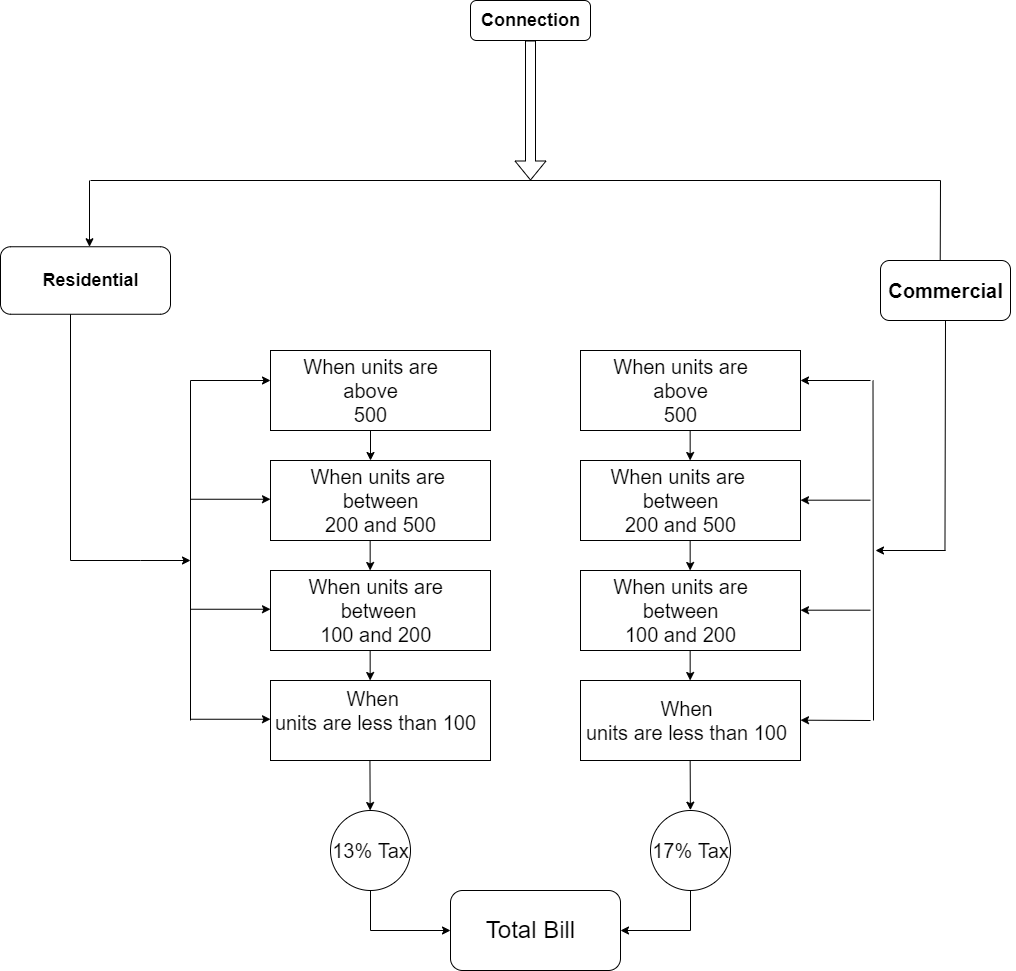

The diagram above was exported from draw.io. Its source (the exported page's mxGraphModel, read from the mxfile embedded in the PNG):
<mxGraphModel dx="2315" dy="949" grid="1" gridSize="10" guides="1" tooltips="1" connect="1" arrows="1" fold="1" page="1" pageScale="1" pageWidth="850" pageHeight="1100" math="0" shadow="0">
  <root>
    <mxCell id="0" />
    <mxCell id="1" parent="0" />
    <mxCell id="Dv8_3XR9UWrzCIt2ZpMO-1" value="" style="rounded=1;whiteSpace=wrap;html=1;fontStyle=1;fontFamily=Helvetica;" vertex="1" parent="1">
      <mxGeometry x="-60" y="30" width="120" height="40" as="geometry" />
    </mxCell>
    <mxCell id="Dv8_3XR9UWrzCIt2ZpMO-2" value="&lt;b&gt;&lt;font style=&quot;font-size: 18px;&quot;&gt;Connection&lt;/font&gt;&lt;/b&gt;" style="text;html=1;resizable=0;autosize=1;align=center;verticalAlign=middle;points=[];fillColor=none;strokeColor=none;rounded=0;fontFamily=Helvetica;" vertex="1" parent="1">
      <mxGeometry x="-60" y="30" width="120" height="40" as="geometry" />
    </mxCell>
    <mxCell id="Dv8_3XR9UWrzCIt2ZpMO-4" value="" style="endArrow=none;html=1;rounded=0;fontFamily=Helvetica;fontSize=18;fontStyle=1" edge="1" parent="1">
      <mxGeometry width="50" height="50" relative="1" as="geometry">
        <mxPoint x="-440" y="210" as="sourcePoint" />
        <mxPoint x="410" y="210" as="targetPoint" />
        <Array as="points" />
      </mxGeometry>
    </mxCell>
    <mxCell id="Dv8_3XR9UWrzCIt2ZpMO-6" value="" style="endArrow=classic;html=1;rounded=0;fontFamily=Helvetica;fontSize=18;entryX=0.462;entryY=0;entryDx=0;entryDy=0;entryPerimeter=0;" edge="1" parent="1" target="Dv8_3XR9UWrzCIt2ZpMO-12">
      <mxGeometry width="50" height="50" relative="1" as="geometry">
        <mxPoint x="410" y="210" as="sourcePoint" />
        <mxPoint x="410" y="270" as="targetPoint" />
      </mxGeometry>
    </mxCell>
    <mxCell id="Dv8_3XR9UWrzCIt2ZpMO-7" value="" style="rounded=1;whiteSpace=wrap;html=1;fontFamily=Helvetica;fontSize=18;" vertex="1" parent="1">
      <mxGeometry x="-530" y="276.25" width="170" height="67.5" as="geometry" />
    </mxCell>
    <mxCell id="Dv8_3XR9UWrzCIt2ZpMO-8" value="" style="rounded=1;whiteSpace=wrap;html=1;fontFamily=Helvetica;fontSize=18;" vertex="1" parent="1">
      <mxGeometry x="350" y="290" width="130" height="60" as="geometry" />
    </mxCell>
    <mxCell id="Dv8_3XR9UWrzCIt2ZpMO-11" value="&lt;b&gt;Residential&lt;/b&gt;" style="text;html=1;resizable=0;autosize=1;align=center;verticalAlign=middle;points=[];fillColor=none;strokeColor=none;rounded=0;fontFamily=Helvetica;fontSize=18;" vertex="1" parent="1">
      <mxGeometry x="-500" y="290" width="120" height="40" as="geometry" />
    </mxCell>
    <mxCell id="Dv8_3XR9UWrzCIt2ZpMO-12" value="Commercial" style="text;html=1;resizable=0;autosize=1;align=center;verticalAlign=middle;points=[];fillColor=none;strokeColor=none;rounded=0;fontFamily=Helvetica;fontSize=20;fontStyle=1" vertex="1" parent="1">
      <mxGeometry x="345" y="300" width="140" height="40" as="geometry" />
    </mxCell>
    <mxCell id="Dv8_3XR9UWrzCIt2ZpMO-17" value="" style="shape=flexArrow;endArrow=classic;html=1;rounded=0;fontFamily=Helvetica;fontSize=18;" edge="1" parent="1">
      <mxGeometry width="50" height="50" relative="1" as="geometry">
        <mxPoint y="70" as="sourcePoint" />
        <mxPoint y="210" as="targetPoint" />
      </mxGeometry>
    </mxCell>
    <mxCell id="Dv8_3XR9UWrzCIt2ZpMO-18" value="" style="endArrow=classic;html=1;rounded=0;fontFamily=Helvetica;fontSize=18;" edge="1" parent="1">
      <mxGeometry width="50" height="50" relative="1" as="geometry">
        <mxPoint x="-441" y="210" as="sourcePoint" />
        <mxPoint x="-441" y="276.25" as="targetPoint" />
      </mxGeometry>
    </mxCell>
    <mxCell id="Dv8_3XR9UWrzCIt2ZpMO-24" value="" style="endArrow=classic;html=1;rounded=0;fontFamily=Helvetica;fontSize=20;" edge="1" parent="1">
      <mxGeometry width="50" height="50" relative="1" as="geometry">
        <mxPoint x="-460" y="590" as="sourcePoint" />
        <mxPoint x="-340" y="590" as="targetPoint" />
        <Array as="points">
          <mxPoint x="-390" y="590" />
        </Array>
      </mxGeometry>
    </mxCell>
    <mxCell id="Dv8_3XR9UWrzCIt2ZpMO-25" value="" style="endArrow=none;html=1;rounded=0;fontFamily=Helvetica;fontSize=20;" edge="1" parent="1">
      <mxGeometry width="50" height="50" relative="1" as="geometry">
        <mxPoint x="-460" y="590" as="sourcePoint" />
        <mxPoint x="-460" y="343.75" as="targetPoint" />
      </mxGeometry>
    </mxCell>
    <mxCell id="Dv8_3XR9UWrzCIt2ZpMO-26" value="" style="rounded=0;whiteSpace=wrap;html=1;fontFamily=Helvetica;fontSize=20;" vertex="1" parent="1">
      <mxGeometry x="-260" y="380" width="220" height="80" as="geometry" />
    </mxCell>
    <mxCell id="Dv8_3XR9UWrzCIt2ZpMO-27" value="" style="rounded=0;whiteSpace=wrap;html=1;fontFamily=Helvetica;fontSize=20;" vertex="1" parent="1">
      <mxGeometry x="-260" y="380" width="220" height="80" as="geometry" />
    </mxCell>
    <mxCell id="Dv8_3XR9UWrzCIt2ZpMO-28" value="" style="rounded=0;whiteSpace=wrap;html=1;fontFamily=Helvetica;fontSize=20;" vertex="1" parent="1">
      <mxGeometry x="-260" y="490" width="220" height="80" as="geometry" />
    </mxCell>
    <mxCell id="Dv8_3XR9UWrzCIt2ZpMO-29" value="" style="rounded=0;whiteSpace=wrap;html=1;fontFamily=Helvetica;fontSize=20;" vertex="1" parent="1">
      <mxGeometry x="-260" y="600" width="220" height="80" as="geometry" />
    </mxCell>
    <mxCell id="Dv8_3XR9UWrzCIt2ZpMO-30" value="" style="rounded=0;whiteSpace=wrap;html=1;fontFamily=Helvetica;fontSize=20;" vertex="1" parent="1">
      <mxGeometry x="-260" y="710" width="220" height="80" as="geometry" />
    </mxCell>
    <mxCell id="Dv8_3XR9UWrzCIt2ZpMO-31" value="" style="endArrow=none;html=1;rounded=0;fontFamily=Helvetica;fontSize=20;" edge="1" parent="1">
      <mxGeometry width="50" height="50" relative="1" as="geometry">
        <mxPoint x="-340" y="750" as="sourcePoint" />
        <mxPoint x="-340" y="410" as="targetPoint" />
      </mxGeometry>
    </mxCell>
    <mxCell id="Dv8_3XR9UWrzCIt2ZpMO-32" value="" style="endArrow=classic;html=1;rounded=0;fontFamily=Helvetica;fontSize=20;" edge="1" parent="1">
      <mxGeometry width="50" height="50" relative="1" as="geometry">
        <mxPoint x="-340" y="410" as="sourcePoint" />
        <mxPoint x="-260" y="410" as="targetPoint" />
      </mxGeometry>
    </mxCell>
    <mxCell id="Dv8_3XR9UWrzCIt2ZpMO-33" value="" style="endArrow=classic;html=1;rounded=0;fontFamily=Helvetica;fontSize=20;" edge="1" parent="1">
      <mxGeometry width="50" height="50" relative="1" as="geometry">
        <mxPoint x="-340" y="528.75" as="sourcePoint" />
        <mxPoint x="-260" y="528.75" as="targetPoint" />
      </mxGeometry>
    </mxCell>
    <mxCell id="Dv8_3XR9UWrzCIt2ZpMO-34" value="" style="endArrow=classic;html=1;rounded=0;fontFamily=Helvetica;fontSize=20;" edge="1" parent="1">
      <mxGeometry width="50" height="50" relative="1" as="geometry">
        <mxPoint x="-340" y="638.75" as="sourcePoint" />
        <mxPoint x="-260" y="638.75" as="targetPoint" />
      </mxGeometry>
    </mxCell>
    <mxCell id="Dv8_3XR9UWrzCIt2ZpMO-35" value="" style="endArrow=classic;html=1;rounded=0;fontFamily=Helvetica;fontSize=20;" edge="1" parent="1">
      <mxGeometry width="50" height="50" relative="1" as="geometry">
        <mxPoint x="-340" y="748.75" as="sourcePoint" />
        <mxPoint x="-260" y="748.75" as="targetPoint" />
      </mxGeometry>
    </mxCell>
    <mxCell id="Dv8_3XR9UWrzCIt2ZpMO-36" value="" style="rounded=0;whiteSpace=wrap;html=1;fontFamily=Helvetica;fontSize=20;" vertex="1" parent="1">
      <mxGeometry x="50" y="380" width="220" height="80" as="geometry" />
    </mxCell>
    <mxCell id="Dv8_3XR9UWrzCIt2ZpMO-37" value="" style="rounded=0;whiteSpace=wrap;html=1;fontFamily=Helvetica;fontSize=20;" vertex="1" parent="1">
      <mxGeometry x="50" y="490" width="220" height="80" as="geometry" />
    </mxCell>
    <mxCell id="Dv8_3XR9UWrzCIt2ZpMO-38" value="" style="rounded=0;whiteSpace=wrap;html=1;fontFamily=Helvetica;fontSize=20;" vertex="1" parent="1">
      <mxGeometry x="50" y="600" width="220" height="80" as="geometry" />
    </mxCell>
    <mxCell id="Dv8_3XR9UWrzCIt2ZpMO-39" value="" style="rounded=0;whiteSpace=wrap;html=1;fontFamily=Helvetica;fontSize=20;" vertex="1" parent="1">
      <mxGeometry x="50" y="710" width="220" height="80" as="geometry" />
    </mxCell>
    <mxCell id="Dv8_3XR9UWrzCIt2ZpMO-40" value="" style="endArrow=none;html=1;rounded=0;fontFamily=Helvetica;fontSize=20;" edge="1" parent="1">
      <mxGeometry width="50" height="50" relative="1" as="geometry">
        <mxPoint x="343" y="750" as="sourcePoint" />
        <mxPoint x="342.5" y="410" as="targetPoint" />
      </mxGeometry>
    </mxCell>
    <mxCell id="Dv8_3XR9UWrzCIt2ZpMO-41" value="" style="endArrow=classic;html=1;rounded=0;fontFamily=Helvetica;fontSize=20;" edge="1" parent="1">
      <mxGeometry width="50" height="50" relative="1" as="geometry">
        <mxPoint x="340" y="410" as="sourcePoint" />
        <mxPoint x="270" y="410" as="targetPoint" />
      </mxGeometry>
    </mxCell>
    <mxCell id="Dv8_3XR9UWrzCIt2ZpMO-42" value="" style="endArrow=classic;html=1;rounded=0;fontFamily=Helvetica;fontSize=20;" edge="1" parent="1">
      <mxGeometry width="50" height="50" relative="1" as="geometry">
        <mxPoint x="340" y="529.69" as="sourcePoint" />
        <mxPoint x="270" y="529.69" as="targetPoint" />
      </mxGeometry>
    </mxCell>
    <mxCell id="Dv8_3XR9UWrzCIt2ZpMO-43" value="" style="endArrow=classic;html=1;rounded=0;fontFamily=Helvetica;fontSize=20;" edge="1" parent="1">
      <mxGeometry width="50" height="50" relative="1" as="geometry">
        <mxPoint x="340" y="639.69" as="sourcePoint" />
        <mxPoint x="270" y="639.69" as="targetPoint" />
      </mxGeometry>
    </mxCell>
    <mxCell id="Dv8_3XR9UWrzCIt2ZpMO-44" value="" style="endArrow=classic;html=1;rounded=0;fontFamily=Helvetica;fontSize=20;" edge="1" parent="1">
      <mxGeometry width="50" height="50" relative="1" as="geometry">
        <mxPoint x="340" y="750" as="sourcePoint" />
        <mxPoint x="270" y="749.69" as="targetPoint" />
      </mxGeometry>
    </mxCell>
    <mxCell id="Dv8_3XR9UWrzCIt2ZpMO-45" value="" style="endArrow=classic;html=1;rounded=0;fontFamily=Helvetica;fontSize=20;" edge="1" parent="1">
      <mxGeometry width="50" height="50" relative="1" as="geometry">
        <mxPoint x="415" y="580" as="sourcePoint" />
        <mxPoint x="345" y="580" as="targetPoint" />
      </mxGeometry>
    </mxCell>
    <mxCell id="Dv8_3XR9UWrzCIt2ZpMO-46" value="" style="endArrow=none;html=1;rounded=0;fontFamily=Helvetica;fontSize=20;entryX=0.5;entryY=1;entryDx=0;entryDy=0;" edge="1" parent="1" target="Dv8_3XR9UWrzCIt2ZpMO-8">
      <mxGeometry width="50" height="50" relative="1" as="geometry">
        <mxPoint x="414.47" y="580" as="sourcePoint" />
        <mxPoint x="414.47" y="460" as="targetPoint" />
      </mxGeometry>
    </mxCell>
    <mxCell id="Dv8_3XR9UWrzCIt2ZpMO-47" value="When&amp;nbsp;&lt;br&gt;units are less than 100" style="text;html=1;resizable=0;autosize=1;align=center;verticalAlign=middle;points=[];fillColor=none;strokeColor=none;rounded=0;fontFamily=Helvetica;fontSize=20;" vertex="1" parent="1">
      <mxGeometry x="-265" y="710" width="220" height="60" as="geometry" />
    </mxCell>
    <mxCell id="Dv8_3XR9UWrzCIt2ZpMO-49" value="&lt;div style=&quot;&quot;&gt;When&lt;/div&gt;&lt;div style=&quot;text-align: start;&quot;&gt;units are less than 100&lt;/div&gt;" style="text;html=1;resizable=0;autosize=1;align=center;verticalAlign=middle;points=[];fillColor=none;strokeColor=none;rounded=0;fontFamily=Helvetica;fontSize=20;" vertex="1" parent="1">
      <mxGeometry x="46" y="720" width="220" height="60" as="geometry" />
    </mxCell>
    <mxCell id="Dv8_3XR9UWrzCIt2ZpMO-53" value="When units are &lt;br&gt;between&lt;br&gt;100 and 200&amp;nbsp;" style="text;html=1;resizable=0;autosize=1;align=center;verticalAlign=middle;points=[];fillColor=none;strokeColor=none;rounded=0;fontFamily=Helvetica;fontSize=20;" vertex="1" parent="1">
      <mxGeometry x="-232" y="595" width="160" height="90" as="geometry" />
    </mxCell>
    <mxCell id="Dv8_3XR9UWrzCIt2ZpMO-54" value="When&amp;nbsp;units are&lt;br&gt;between&lt;br&gt;100 and 200" style="text;html=1;resizable=0;autosize=1;align=center;verticalAlign=middle;points=[];fillColor=none;strokeColor=none;rounded=0;fontFamily=Helvetica;fontSize=20;" vertex="1" parent="1">
      <mxGeometry x="70" y="595" width="160" height="90" as="geometry" />
    </mxCell>
    <mxCell id="Dv8_3XR9UWrzCIt2ZpMO-55" value="When units are&amp;nbsp;&lt;br&gt;between&lt;br&gt;200 and 500" style="text;html=1;resizable=0;autosize=1;align=center;verticalAlign=middle;points=[];fillColor=none;strokeColor=none;rounded=0;fontFamily=Helvetica;fontSize=20;" vertex="1" parent="1">
      <mxGeometry x="-230" y="485" width="160" height="90" as="geometry" />
    </mxCell>
    <mxCell id="Dv8_3XR9UWrzCIt2ZpMO-56" value="When units are&amp;nbsp;&lt;br&gt;between&lt;br&gt;200 and 500" style="text;html=1;resizable=0;autosize=1;align=center;verticalAlign=middle;points=[];fillColor=none;strokeColor=none;rounded=0;fontFamily=Helvetica;fontSize=20;" vertex="1" parent="1">
      <mxGeometry x="70" y="485" width="160" height="90" as="geometry" />
    </mxCell>
    <mxCell id="Dv8_3XR9UWrzCIt2ZpMO-57" value="When units are&lt;br&gt;above&lt;br&gt;500" style="text;html=1;resizable=0;autosize=1;align=center;verticalAlign=middle;points=[];fillColor=none;strokeColor=none;rounded=0;fontFamily=Helvetica;fontSize=20;" vertex="1" parent="1">
      <mxGeometry x="-240" y="375" width="160" height="90" as="geometry" />
    </mxCell>
    <mxCell id="Dv8_3XR9UWrzCIt2ZpMO-59" value="When units are&lt;br&gt;above&lt;br&gt;500" style="text;html=1;resizable=0;autosize=1;align=center;verticalAlign=middle;points=[];fillColor=none;strokeColor=none;rounded=0;fontFamily=Helvetica;fontSize=20;" vertex="1" parent="1">
      <mxGeometry x="70" y="375" width="160" height="90" as="geometry" />
    </mxCell>
    <mxCell id="Dv8_3XR9UWrzCIt2ZpMO-60" value="" style="endArrow=classic;html=1;rounded=0;fontFamily=Helvetica;fontSize=20;" edge="1" parent="1">
      <mxGeometry width="50" height="50" relative="1" as="geometry">
        <mxPoint x="-160" y="460" as="sourcePoint" />
        <mxPoint x="-160" y="490" as="targetPoint" />
      </mxGeometry>
    </mxCell>
    <mxCell id="Dv8_3XR9UWrzCIt2ZpMO-61" value="" style="endArrow=classic;html=1;rounded=0;fontFamily=Helvetica;fontSize=20;" edge="1" parent="1">
      <mxGeometry width="50" height="50" relative="1" as="geometry">
        <mxPoint x="-160.34" y="570" as="sourcePoint" />
        <mxPoint x="-160.34" y="600" as="targetPoint" />
      </mxGeometry>
    </mxCell>
    <mxCell id="Dv8_3XR9UWrzCIt2ZpMO-62" value="" style="endArrow=classic;html=1;rounded=0;fontFamily=Helvetica;fontSize=20;" edge="1" parent="1">
      <mxGeometry width="50" height="50" relative="1" as="geometry">
        <mxPoint x="-160.34" y="680" as="sourcePoint" />
        <mxPoint x="-160.34" y="710" as="targetPoint" />
      </mxGeometry>
    </mxCell>
    <mxCell id="Dv8_3XR9UWrzCIt2ZpMO-63" value="" style="endArrow=classic;html=1;rounded=0;fontFamily=Helvetica;fontSize=20;" edge="1" parent="1">
      <mxGeometry width="50" height="50" relative="1" as="geometry">
        <mxPoint x="159.66000000000003" y="460" as="sourcePoint" />
        <mxPoint x="159.66000000000003" y="490" as="targetPoint" />
      </mxGeometry>
    </mxCell>
    <mxCell id="Dv8_3XR9UWrzCIt2ZpMO-64" value="" style="endArrow=classic;html=1;rounded=0;fontFamily=Helvetica;fontSize=20;" edge="1" parent="1">
      <mxGeometry width="50" height="50" relative="1" as="geometry">
        <mxPoint x="159.66000000000003" y="570" as="sourcePoint" />
        <mxPoint x="159.66000000000003" y="600" as="targetPoint" />
      </mxGeometry>
    </mxCell>
    <mxCell id="Dv8_3XR9UWrzCIt2ZpMO-65" value="" style="endArrow=classic;html=1;rounded=0;fontFamily=Helvetica;fontSize=20;" edge="1" parent="1">
      <mxGeometry width="50" height="50" relative="1" as="geometry">
        <mxPoint x="159.66000000000003" y="680" as="sourcePoint" />
        <mxPoint x="159.66000000000003" y="710" as="targetPoint" />
      </mxGeometry>
    </mxCell>
    <mxCell id="Dv8_3XR9UWrzCIt2ZpMO-66" value="" style="endArrow=classic;html=1;rounded=0;fontFamily=Helvetica;fontSize=20;exitX=0.452;exitY=1.004;exitDx=0;exitDy=0;exitPerimeter=0;" edge="1" parent="1" source="Dv8_3XR9UWrzCIt2ZpMO-30">
      <mxGeometry width="50" height="50" relative="1" as="geometry">
        <mxPoint x="-160.34" y="810" as="sourcePoint" />
        <mxPoint x="-160.34" y="840" as="targetPoint" />
      </mxGeometry>
    </mxCell>
    <mxCell id="Dv8_3XR9UWrzCIt2ZpMO-67" value="" style="endArrow=classic;html=1;rounded=0;fontFamily=Helvetica;fontSize=20;exitX=0.452;exitY=1.004;exitDx=0;exitDy=0;exitPerimeter=0;" edge="1" parent="1">
      <mxGeometry width="50" height="50" relative="1" as="geometry">
        <mxPoint x="159.66000000000008" y="789.9999999999999" as="sourcePoint" />
        <mxPoint x="159.8800000000001" y="839.68" as="targetPoint" />
      </mxGeometry>
    </mxCell>
    <mxCell id="Dv8_3XR9UWrzCIt2ZpMO-69" value="" style="ellipse;whiteSpace=wrap;html=1;aspect=fixed;fontFamily=Helvetica;fontSize=20;" vertex="1" parent="1">
      <mxGeometry x="-200" y="840" width="80" height="80" as="geometry" />
    </mxCell>
    <mxCell id="Dv8_3XR9UWrzCIt2ZpMO-70" value="13% Tax" style="text;html=1;resizable=0;autosize=1;align=center;verticalAlign=middle;points=[];fillColor=none;strokeColor=none;rounded=0;fontFamily=Helvetica;fontSize=20;" vertex="1" parent="1">
      <mxGeometry x="-210" y="860" width="100" height="40" as="geometry" />
    </mxCell>
    <mxCell id="Dv8_3XR9UWrzCIt2ZpMO-71" value="" style="ellipse;whiteSpace=wrap;html=1;aspect=fixed;fontFamily=Helvetica;fontSize=20;" vertex="1" parent="1">
      <mxGeometry x="120" y="840" width="80" height="80" as="geometry" />
    </mxCell>
    <mxCell id="Dv8_3XR9UWrzCIt2ZpMO-72" value="17% Tax" style="text;html=1;resizable=0;autosize=1;align=center;verticalAlign=middle;points=[];fillColor=none;strokeColor=none;rounded=0;fontFamily=Helvetica;fontSize=20;" vertex="1" parent="1">
      <mxGeometry x="110" y="860" width="100" height="40" as="geometry" />
    </mxCell>
    <mxCell id="Dv8_3XR9UWrzCIt2ZpMO-73" value="" style="rounded=1;whiteSpace=wrap;html=1;fontFamily=Helvetica;fontSize=20;" vertex="1" parent="1">
      <mxGeometry x="-80" y="920" width="170" height="80" as="geometry" />
    </mxCell>
    <mxCell id="Dv8_3XR9UWrzCIt2ZpMO-74" value="&lt;font style=&quot;font-size: 24px;&quot;&gt;Total Bill&lt;/font&gt;" style="text;html=1;resizable=0;autosize=1;align=center;verticalAlign=middle;points=[];fillColor=none;strokeColor=none;rounded=0;fontFamily=Helvetica;fontSize=20;" vertex="1" parent="1">
      <mxGeometry x="-55" y="940" width="110" height="40" as="geometry" />
    </mxCell>
    <mxCell id="Dv8_3XR9UWrzCIt2ZpMO-75" value="" style="endArrow=classic;html=1;rounded=0;fontFamily=Helvetica;fontSize=24;exitX=0.5;exitY=1;exitDx=0;exitDy=0;" edge="1" parent="1" source="Dv8_3XR9UWrzCIt2ZpMO-69">
      <mxGeometry width="50" height="50" relative="1" as="geometry">
        <mxPoint x="-130" y="1010" as="sourcePoint" />
        <mxPoint x="-80" y="960" as="targetPoint" />
        <Array as="points">
          <mxPoint x="-160" y="960" />
        </Array>
      </mxGeometry>
    </mxCell>
    <mxCell id="Dv8_3XR9UWrzCIt2ZpMO-76" value="" style="endArrow=classic;html=1;rounded=0;fontFamily=Helvetica;fontSize=24;exitX=0.5;exitY=1;exitDx=0;exitDy=0;entryX=1;entryY=0.5;entryDx=0;entryDy=0;" edge="1" parent="1" target="Dv8_3XR9UWrzCIt2ZpMO-73">
      <mxGeometry width="50" height="50" relative="1" as="geometry">
        <mxPoint x="160" y="920" as="sourcePoint" />
        <mxPoint x="240" y="960" as="targetPoint" />
        <Array as="points">
          <mxPoint x="160" y="960" />
        </Array>
      </mxGeometry>
    </mxCell>
  </root>
</mxGraphModel>